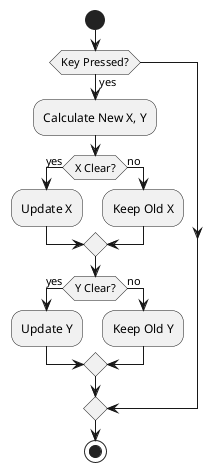

The diagram above was rendered by PlantUML. Its source (embedded in the PNG):
@startuml
start
if (Key Pressed?) then (yes)
  :Calculate New X, Y;
  if (X Clear?) then (yes)
    :Update X;
  else (no)
    :Keep Old X;
  endif
  if (Y Clear?) then (yes)
    :Update Y;
  else (no)
    :Keep Old Y;
  endif
endif
stop
@enduml